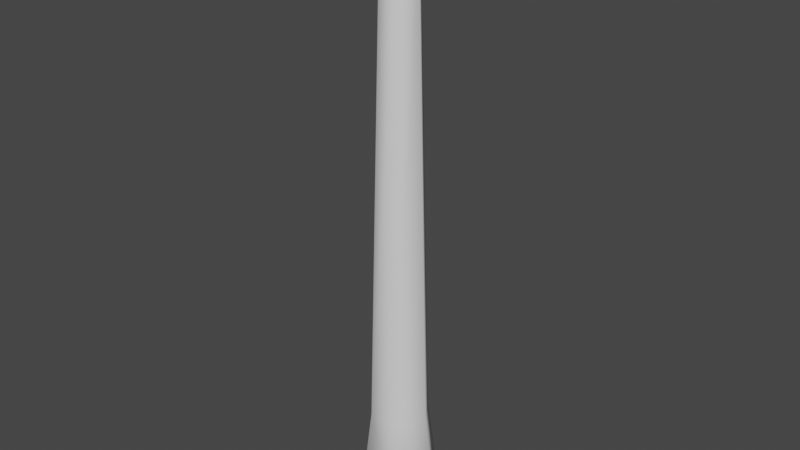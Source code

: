 # Source: trunk.blend  (saved by Blender 2.81.16; exported with 4.5.12 LTS)
import bpy
from mathutils import Matrix  # noqa: F401  (used for matrix-valued properties, if any)

bpy.ops.wm.read_factory_settings(use_empty=True)
scene = bpy.context.scene
scene.name = 'Scene'

# ---- collections
col_collection = bpy.data.collections.new('Collection'); scene.collection.children.link(col_collection)

# ---- materials (node trees are filled in below, after node groups)
mat_material = bpy.data.materials.new('Material')
mat_material.alpha_threshold = 0.0
mat_material.use_transparent_shadow = False
mat_material.line_color = (0.0, 0.0, 0.0, 1.0)

# ---- material node trees
mat_material.use_nodes = True; mat_material.node_tree.nodes.clear()
_N = mat_material.node_tree.nodes; _L = mat_material.node_tree.links
n0 = _N.new('ShaderNodeOutputMaterial'); n0.name = 'Material Output'; n0.location = (300, 300)
n1 = _N.new('ShaderNodeBsdfPrincipled'); n1.name = 'Principled BSDF'; n1.location = (10, 300)
n1.distribution = 'GGX'
n1.subsurface_method = 'BURLEY'
n1.inputs[2].default_value = 0.4
n1.inputs[3].default_value = 1.45
n1.inputs[27].default_value = (0.0, 0.0, 0.0, 1.0)
n1.inputs[28].default_value = 1.0
_L.new(n1.outputs[0], n0.inputs[0])
n0.is_active_output = True

# ---- world
world_world = bpy.data.worlds.new('World'); scene.world = world_world
world_world.use_nodes = True; world_world.node_tree.nodes.clear()
_N = world_world.node_tree.nodes; _L = world_world.node_tree.links
n0 = _N.new('ShaderNodeOutputWorld'); n0.name = 'World Output'; n0.location = (300, 300)
n1 = _N.new('ShaderNodeBackground'); n1.name = 'Background'; n1.location = (10, 300)
n1.inputs[0].default_value = (0.05088, 0.05088, 0.05088, 1.0)
_L.new(n1.outputs[0], n0.inputs[0])
n0.is_active_output = True
world_world.color = (0.05088, 0.05088, 0.05088)
world_world.use_sun_shadow = False
world_world.sun_shadow_jitter_overblur = 0.0

# ---- meshes
me_cube = bpy.data.meshes.new('Cube')
me_cube.from_pydata([(0.3801, 0.6563, 1.625), (0.5041, 0.8684, -0.3748), (0.3801, -0.6533, 1.625), (0.5041, -0.8684, -0.3748), (-0.3801, 0.6563, 1.625), (-0.5041, 0.8684, -0.3748), (-0.3801, -0.6533, 1.625), (-0.5041, -0.8684, -0.3748), (1.061, 0.04665, -0.3748), (0.7998, 0.0295, 1.625), (-0.7998, 0.001641, 1.625), (-1.061, -0.03793, -0.3748), (-0.4685, -0.01594, -0.9816), (-0.2227, -0.3828, -0.9816), (0.2227, 0.3844, -0.9816), (-0.2227, 0.3844, -0.9816), (0.2227, -0.3828, -0.9816), (0.4685, 0.02141, -0.9816), (0.234, -0.3997, 13.03), (-0.234, -0.3997, 13.03), (0.4922, 0.02054, 13.03), (-0.4922, 0.003397, 13.03), (-0.234, 0.4063, 13.03), (0.234, 0.4063, 13.03), (0.1232, -0.2076, 14.56), (-0.1232, -0.2076, 14.56), (0.2593, 0.01376, 14.56), (-0.2593, 0.004727, 14.56), (-0.1232, 0.217, 14.56), (0.1232, 0.217, 14.56)], [], [(0, 4, 22, 23), (3, 2, 6, 7), (7, 6, 10, 11), (8, 3, 16, 17), (1, 0, 9, 8), (5, 4, 0, 1), (8, 9, 2, 3), (11, 10, 4, 5), (15, 14, 17, 16, 13, 12), (5, 1, 14, 15), (3, 7, 13, 16), (7, 11, 12, 13), (1, 8, 17, 14), (11, 5, 15, 12), (20, 23, 29, 26), (6, 2, 18, 19), (10, 6, 19, 21), (9, 0, 23, 20), (4, 10, 21, 22), (2, 9, 20, 18), (29, 28, 27, 25, 24, 26), (22, 21, 27, 28), (19, 18, 24, 25), (21, 19, 25, 27), (23, 22, 28, 29), (18, 20, 26, 24)])
me_cube.polygons.foreach_set('use_smooth', [True] * 26)
_uv = me_cube.uv_layers.new(name='UVMap')
_uv.uv.foreach_set('vector', [0.625, 0.5, 0.625, 0.25, 0.625, 0.25, 0.625, 0.5, 0.375, 0.75, 0.625, 0.75, 0.625, 1.0, 0.375, 1.0, 0.375, 0.0, 0.625, 0.0, 0.625, 0.125, 0.375, 0.1203, 0.375, 0.6192, 0.375, 0.75, 0.375, 0.75, 0.375, 0.6192, 0.375, 0.5, 0.625, 0.5, 0.625, 0.6204, 0.375, 0.6192, 0.375, 0.25, 0.625, 0.25, 0.625, 0.5, 0.375, 0.5, 0.375, 0.6192, 0.625, 0.6204, 0.625, 0.75, 0.375, 0.75, 0.375, 0.1203, 0.625, 0.125, 0.625, 0.25, 0.375, 0.25, 0.125, 0.5, 0.375, 0.5, 0.375, 0.6192, 0.375, 0.75, 0.125, 0.75, 0.125, 0.6297, 0.375, 0.25, 0.375, 0.5, 0.375, 0.5, 0.375, 0.25, 0.375, 0.75, 0.375, 1.0, 0.375, 1.0, 0.375, 0.75, 0.375, 0.0, 0.375, 0.1203, 0.375, 0.1203, 0.375, 0.0, 0.375, 0.5, 0.375, 0.6192, 0.375, 0.6192, 0.375, 0.5, 0.375, 0.1203, 0.375, 0.25, 0.375, 0.25, 0.375, 0.1203, 0.625, 0.6204, 0.625, 0.5, 0.625, 0.5, 0.625, 0.6204, 0.625, 1.0, 0.625, 0.75, 0.625, 0.75, 0.625, 1.0, 0.625, 0.125, 0.625, 0.0, 0.625, 0.0, 0.625, 0.125, 0.625, 0.6204, 0.625, 0.5, 0.625, 0.5, 0.625, 0.6204, 0.625, 0.25, 0.625, 0.125, 0.625, 0.125, 0.625, 0.25, 0.625, 0.75, 0.625, 0.6204, 0.625, 0.6204, 0.625, 0.75, 0.625, 0.5, 0.875, 0.5, 0.875, 0.625, 0.875, 0.75, 0.625, 0.75, 0.625, 0.6204, 0.625, 0.25, 0.625, 0.125, 0.625, 0.125, 0.625, 0.25, 0.625, 1.0, 0.625, 0.75, 0.625, 0.75, 0.625, 1.0, 0.625, 0.125, 0.625, 0.0, 0.625, 0.0, 0.625, 0.125, 0.625, 0.5, 0.625, 0.25, 0.625, 0.25, 0.625, 0.5, 0.625, 0.75, 0.625, 0.6204, 0.625, 0.6204, 0.625, 0.75])
me_cube.materials.append(mat_material)
me_cube.use_remesh_preserve_volume = False
me_cube.use_remesh_preserve_attributes = False
me_cube.use_mirror_vertex_groups = False
me_cube.update()

# ---- objects
ob_cube = bpy.data.objects.new('Cube', me_cube)

# ---- transforms, parenting, visibility, modifiers, constraints
ob_cube.location = (0.0, 0.0, 0.0)
ob_cube.lock_rotations_4d = False
ob_cube.empty_display_type = 'ARROWS'
ob_cube.lineart.crease_threshold = 0.0

# ---- collection membership
col_collection.objects.link(ob_cube)

# ---- scene / render settings (as saved in the file)
scene.frame_start = 1; scene.frame_end = 250; scene.frame_set(1)
scene.render.engine = 'BLENDER_EEVEE_NEXT'
scene.cycles.use_denoising = False
scene.cycles.samples = 128
scene.cycles.sampling_pattern = 'TABULATED_SOBOL'
scene.cycles.use_adaptive_sampling = False
scene.cycles.use_light_tree = False
scene.view_settings.view_transform = 'Filmic'
bpy.context.view_layer.update()

# ---- added for rendering (the .blend has no active camera and no usable light): camera, sun
cam_auto = bpy.data.cameras.new('AutoCamera')
cam_auto.lens = 50.0
cam_auto.sensor_width = 36.0
cam_auto.clip_end = 1000.0
ob_auto_camera = bpy.data.objects.new('AutoCamera', cam_auto)
scene.collection.objects.link(ob_auto_camera)
ob_auto_camera.location = (14.5993, -17.5192, 18.4675)
ob_auto_camera.rotation_euler = (1.09748, -7.21219e-08, 0.694738)
scene.camera = ob_auto_camera
light_auto_sun = bpy.data.lights.new('AutoSun', 'SUN')
light_auto_sun.energy = 3.0
light_auto_sun.angle = 0.0523599
ob_auto_sun = bpy.data.objects.new('AutoSun', light_auto_sun)
scene.collection.objects.link(ob_auto_sun)
ob_auto_sun.rotation_euler = (0.872665, 0.174533, 0.523599)
bpy.context.view_layer.update()
